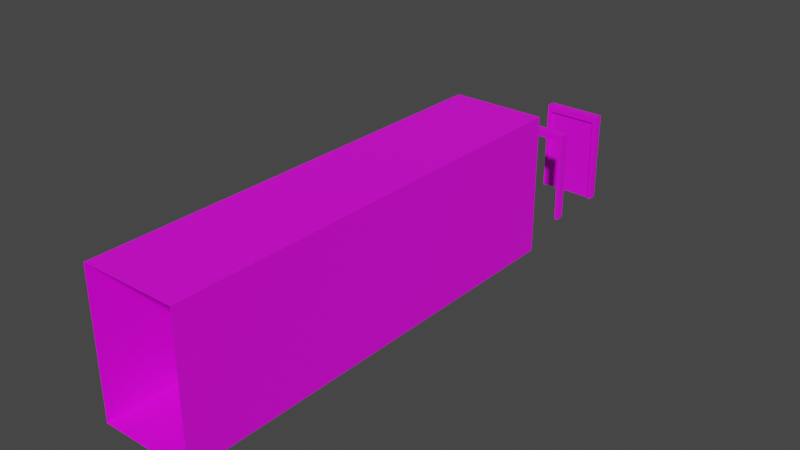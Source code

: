 # Source: unwrappingTests.blend  (saved by Blender 3.5.10; exported with 4.5.12 LTS)
import bpy
from mathutils import Matrix  # noqa: F401  (used for matrix-valued properties, if any)

bpy.ops.wm.read_factory_settings(use_empty=True)
scene = bpy.context.scene
scene.name = 'Scene'

# ---- collections
col_collection = bpy.data.collections.new('Collection'); scene.collection.children.link(col_collection)

# ---- images (referenced by path relative to the original .blend; pixels are not part of the script)
import os
ASSET_DIR = os.environ.get("B2B_ASSET_DIR", "")  # directory of the original .blend (textures are referenced by path, not embedded)
HERE = os.path.dirname(os.path.abspath(__file__))  # packed textures are extracted next to this script under _unpacked/

def load_image(name, relpath, width, height, colorspace="sRGB"):
    """Load a texture the original file referenced (path relative to the .blend, or extracted next to this script)."""
    p = next((c for c in (os.path.join(HERE, relpath), os.path.join(ASSET_DIR, relpath)) if relpath and os.path.exists(c)), "")
    if p:
        img = bpy.data.images.load(p, check_existing=True)
        img.name = name
    else:  # same state as the original file: an image datablock whose file is absent (Cycles renders it pink)
        img = bpy.data.images.new(name, width, height)
        img.source = "FILE"
        img.filepath = "//" + (relpath or name)
    img.colorspace_settings.name = colorspace
    return img
img_mountains_sunset_abstract_minimalism_sky_artwork_219572_wallher = load_image('mountains-sunset-abstract-minimalism-sky-artwork-219572-wallher', 'mountains-sunset-abstract-minimalism-sky-artwork-219572-wallhere.com.jpg', 1024, 1024, 'sRGB')
img_e4f4077f6d1f715a07786ff7692a8d1d_jpg = load_image('e4f4077f6d1f715a07786ff7692a8d1d.jpg', 'e4f4077f6d1f715a07786ff7692a8d1d.jpg', 1024, 1024, 'sRGB')

# ---- materials (node trees are filled in below, after node groups)
mat_material_001 = bpy.data.materials.new('Material.001')
mat_material_001.use_transparent_shadow = False
mat_material_002 = bpy.data.materials.new('Material.002')
mat_material_002.use_transparent_shadow = False
mat_material_003 = bpy.data.materials.new('Material.003')
mat_material_003.use_transparent_shadow = False

# ---- material node trees
mat_material_001.use_nodes = True; mat_material_001.node_tree.nodes.clear()
_N = mat_material_001.node_tree.nodes; _L = mat_material_001.node_tree.links
n0 = _N.new('ShaderNodeBsdfPrincipled'); n0.name = 'Principled BSDF'; n0.location = (10, 300)
n0.distribution = 'GGX'
n0.subsurface_method = 'RANDOM_WALK_SKIN'
n0.inputs[3].default_value = 1.45
n0.inputs[27].default_value = (0.0, 0.0, 0.0, 1.0)
n0.inputs[28].default_value = 1.0
n1 = _N.new('ShaderNodeOutputMaterial'); n1.name = 'Material Output'; n1.location = (300, 300)
n2 = _N.new('ShaderNodeTexImage'); n2.name = 'Image Texture'; n2.location = (-363, 190)
n2.image = img_mountains_sunset_abstract_minimalism_sky_artwork_219572_wallher
_L.new(n0.outputs[0], n1.inputs[0])
_L.new(n2.outputs[0], n0.inputs[0])
n1.is_active_output = True
mat_material_002.use_nodes = True; mat_material_002.node_tree.nodes.clear()
_N = mat_material_002.node_tree.nodes; _L = mat_material_002.node_tree.links
n0 = _N.new('ShaderNodeBsdfPrincipled'); n0.name = 'Principled BSDF'; n0.location = (10, 300)
n0.distribution = 'GGX'
n0.subsurface_method = 'RANDOM_WALK_SKIN'
n0.inputs[3].default_value = 1.45
n0.inputs[27].default_value = (0.0, 0.0, 0.0, 1.0)
n0.inputs[28].default_value = 1.0
n1 = _N.new('ShaderNodeOutputMaterial'); n1.name = 'Material Output'; n1.location = (300, 300)
n2 = _N.new('ShaderNodeTexImage'); n2.name = 'Image Texture'; n2.location = (-363, 190)
n2.image = img_mountains_sunset_abstract_minimalism_sky_artwork_219572_wallher
n2.extension = 'MIRROR'
_L.new(n0.outputs[0], n1.inputs[0])
_L.new(n2.outputs[0], n0.inputs[0])
n1.is_active_output = True
mat_material_003.use_nodes = True; mat_material_003.node_tree.nodes.clear()
_N = mat_material_003.node_tree.nodes; _L = mat_material_003.node_tree.links
n0 = _N.new('ShaderNodeBsdfPrincipled'); n0.name = 'Principled BSDF'; n0.location = (10, 300)
n0.distribution = 'GGX'
n0.subsurface_method = 'RANDOM_WALK_SKIN'
n0.inputs[3].default_value = 1.45
n0.inputs[27].default_value = (0.0, 0.0, 0.0, 1.0)
n0.inputs[28].default_value = 1.0
n1 = _N.new('ShaderNodeOutputMaterial'); n1.name = 'Material Output'; n1.location = (300, 300)
n2 = _N.new('ShaderNodeTexImage'); n2.name = 'Image Texture'; n2.location = (-363, 190)
n2.image = img_e4f4077f6d1f715a07786ff7692a8d1d_jpg
n2.extension = 'MIRROR'
_L.new(n0.outputs[0], n1.inputs[0])
_L.new(n2.outputs[0], n0.inputs[0])
n1.is_active_output = True

# ---- world
world_world = bpy.data.worlds.new('World'); scene.world = world_world
world_world.use_nodes = True; world_world.node_tree.nodes.clear()
_N = world_world.node_tree.nodes; _L = world_world.node_tree.links
n0 = _N.new('ShaderNodeOutputWorld'); n0.name = 'World Output'; n0.location = (300, 300)
n1 = _N.new('ShaderNodeBackground'); n1.name = 'Background'; n1.location = (10, 300)
n1.inputs[0].default_value = (0.05088, 0.05088, 0.05088, 1.0)
_L.new(n1.outputs[0], n0.inputs[0])
n0.is_active_output = True
world_world.color = (0.05088, 0.05088, 0.05088)
world_world.use_sun_shadow = False
world_world.sun_shadow_jitter_overblur = 0.0

# ---- meshes
me_cube_001 = bpy.data.meshes.new('Cube.001')
me_cube_001.from_pydata([(-1.0, 0.8742, -1.0), (-1.0, 0.8742, 1.0), (1.0, 0.8742, 1.0), (1.0, 0.8742, -1.0)], [], [(3, 2, 1, 0)])
_uv = me_cube_001.uv_layers.new(name='UVMap')
_uv.uv.foreach_set('vector', [1.0, 0.0, 1.0, 1.0, 0.0, 1.0, 0.0, 0.0])
me_cube_001.materials.append(mat_material_001)
me_cube_001.update()
me_cube_003 = bpy.data.meshes.new('Cube.003')
me_cube_003.from_pydata([(1.0, -1.0, -1.0), (1.0, -1.0, 1.0), (1.0, 0.8742, 1.0), (1.0, 0.8742, -1.0), (-1.0, -1.0, -1.0), (-1.0, -1.0, 1.0), (-1.0, 0.8742, -1.0), (-1.0, 0.8742, 1.0)], [], [(0, 1, 2, 3), (5, 4, 6, 7)])
_uv = me_cube_003.uv_layers.new(name='UVMap')
_uv.uv.foreach_set('vector', [0.01256, 0.01855, 0.01256, 0.9848, 0.9496, 0.9848, 0.9496, 0.01855, 0.04603, 0.9861, 0.04603, 0.01989, 0.9831, 0.01989, 0.9831, 0.9861])
me_cube_003.materials.append(mat_material_001)
me_cube_003.update()
me_cube_004 = bpy.data.meshes.new('Cube.004')
me_cube_004.from_pydata([(-1.0, -1.0, -1.0), (1.0, -1.0, -1.0), (-1.0, 0.8742, -1.0), (1.0, 0.8742, -1.0)], [], [(0, 1, 3, 2)])
_uv = me_cube_004.uv_layers.new(name='UVMap')
_uv.uv.foreach_set('vector', [-0.07984, 0.07235, -0.07984, -0.04925, 1.052, -0.04925, 1.052, 0.07235])
me_cube_004.materials.append(mat_material_002)
me_cube_004.update()
me_cube_005 = bpy.data.meshes.new('Cube.005')
me_cube_005.from_pydata([(-1.0, -0.9371, 0.0), (1.0, -0.9371, 0.0), (-1.0, 0.9371, 0.0), (1.0, 0.9371, 0.0)], [], [(1, 0, 2, 3)])
_uv = me_cube_005.uv_layers.new(name='UVMap')
_uv.uv.foreach_set('vector', [-0.02374, 1.134, -0.02374, 0.87, 0.997, 0.87, 0.997, 1.134])
me_cube_005.materials.append(mat_material_002)
me_cube_005.update()
me_cube = bpy.data.meshes.new('Cube')
me_cube.from_pydata([(-0.813, -0.09371, -1.0), (-0.854, -0.09371, 0.854), (-0.854, 0.09371, -1.0), (-0.854, 0.09371, 0.854), (0.895, -0.09371, -1.0), (0.854, -0.09371, 0.854), (0.854, 0.09371, -1.0), (0.854, 0.09371, 0.854), (-1.0, -0.09371, -1.0), (-1.0, -0.09371, 1.0), (-1.0, 0.09371, 1.0), (-1.0, 0.09371, -1.0), (1.0, 0.09371, -1.0), (1.0, 0.09371, 1.0), (1.0, -0.09371, 1.0), (1.0, -0.09371, -1.0), (-0.813, -0.0499, -1.0), (-0.854, -0.0499, 0.854), (-0.854, 0.0499, 0.854), (-0.854, 0.0499, -1.0), (0.854, 0.0499, -1.0), (0.854, 0.0499, 0.854), (0.854, -0.0499, 0.854), (0.895, -0.0499, -1.0)], [], [(8, 9, 10, 11), (5, 1, 17, 22), (12, 13, 14, 15), (1, 0, 16, 17), (2, 6, 12, 15, 4, 0, 8, 11), (13, 10, 9, 14), (0, 1, 9, 8), (3, 2, 11, 10), (7, 3, 10, 13), (6, 7, 13, 12), (5, 4, 15, 14), (1, 5, 14, 9), (19, 18, 21, 20), (23, 22, 17, 16), (4, 5, 22, 23), (3, 7, 21, 18), (2, 3, 18, 19), (0, 4, 23, 16), (7, 6, 20, 21), (6, 2, 19, 20)])
_uv = me_cube.uv_layers.new(name='UVMap')
_uv.uv.foreach_set('vector', [0.1249, 0.0, 0.1249, 1.0, 0.06247, 1.0, 0.06247, 0.0, 0.2682, 0.2318, 0.2682, 0.01825, 0.2682, 0.01825, 0.2682, 0.2318, 0.06247, 0.0, 0.06247, 1.0, 0.0, 1.0, 0.0, 4.75e-08, 0.2682, 0.01825, 0.4818, 0.01825, 0.4818, 0.01825, 0.2682, 0.01825, 2.969e-09, 0.927, 5.937e-09, 0.07298, 1.187e-08, 0.0, 0.06247, 0.0, 0.06247, 0.05248, 0.06247, 0.9065, 0.06247, 1.0, 0.0, 1.0, 0.25, 0.5, 0.0, 0.5, 5.96e-08, 0.25, 0.25, 0.25, 0.5, 0.6799, 0.9635, 0.6953, 1.0, 0.75, 0.5, 0.75, 0.4635, 0.05474, 0.0, 0.05474, 3.562e-08, 0.0, 0.5, 1.425e-07, 0.4635, 0.6953, 0.4635, 0.05474, 0.5, 1.425e-07, 0.5, 0.75, 3.384e-07, 0.6953, 0.4635, 0.6953, 0.5, 0.75, 3.384e-07, 0.75, 0.9635, 0.05474, 0.5, 0.03936, 0.5, 0.0, 1.0, 1.781e-07, 0.9635, 0.6953, 0.9635, 0.05474, 1.0, 1.781e-07, 1.0, 0.75, 1.0, 0.0, 1.0, 0.8142, 0.4999, 0.8142, 0.4999, 0.0, 0.4999, 0.0, 0.4999, 0.8144, 4.172e-08, 0.831, 0.0, 0.01659, 0.4818, 0.2318, 0.2682, 0.2318, 0.2682, 0.2318, 0.4818, 0.2318, 0.6876, 0.3423, 0.6876, 0.6577, 0.6822, 0.6577, 0.6822, 0.3423, 0.6876, 0.0, 0.6876, 0.3423, 0.6822, 0.3423, 0.6822, 0.0, 0.0342, 0.0, 0.0342, 1.0, 0.0171, 1.0, 0.0171, 0.0, 0.6876, 0.6577, 0.6876, 1.0, 0.6822, 1.0, 0.6822, 0.6577, 0.0171, 0.0, 0.0171, 1.0, 0.0, 1.0, 8.69e-09, 0.0])
me_cube.materials.append(mat_material_003)
me_cube.update()
me_cube_002 = bpy.data.meshes.new('Cube.002')
me_cube_002.from_pydata([(0.5639, -0.09371, -1.0), (0.5381, -0.09371, 0.854), (0.5381, 0.09371, -1.0), (0.5381, 0.09371, 0.854), (0.63, 0.09371, -1.0), (0.63, 0.09371, 1.0), (0.63, -0.09371, 1.0), (0.63, -0.09371, -1.0), (0.0, 0.09371, 1.0), (0.0, -0.09371, 1.0), (0.0, 0.09371, 0.854), (0.0, -0.09371, 0.854)], [], [(4, 5, 6, 7), (2, 3, 5, 4), (1, 0, 7, 6), (11, 1, 6, 9), (0, 1, 3, 2), (3, 1, 11, 10), (5, 8, 9, 6), (3, 10, 8, 5)])
_uv = me_cube_002.uv_layers.new(name='UVMap')
_uv.uv.foreach_set('vector', [0.03327, 0.9998, 0.03043, 0.0003988, 0.09287, 0.0, 0.0957, 0.9994, 0.00263, 1.0, 0.0, 0.07354, 0.03043, 0.0003988, 0.03327, 0.9998, 0.1237, 0.07275, 0.1177, 0.9993, 0.0957, 0.9994, 0.09287, 0.0, 0.3458, 4.146e-08, 0.3458, 0.2689, 0.2972, 0.3148, 0.2972, 3.118e-08, 0.1177, 0.9993, 0.1237, 0.07275, 0.1861, 0.07356, 0.1808, 1.0, 0.4083, 0.2689, 0.3458, 0.2689, 0.3458, 4.146e-08, 0.4083, 5.293e-08, 0.2348, 0.3148, 0.2348, 1.053e-08, 0.2972, 3.118e-08, 0.2972, 0.3148, 0.1861, 0.2689, 0.1861, 0.0, 0.2348, 1.053e-08, 0.2348, 0.3148])
me_cube_002.materials.append(mat_material_003)
me_cube_002.update()
me_cube_006 = bpy.data.meshes.new('Cube.006')
me_cube_006.from_pydata([(0.895, -0.09371, -1.0), (0.854, -0.09371, 0.854), (0.854, 0.09371, -1.0), (0.854, 0.09371, 0.854), (1.0, 0.09371, -1.0), (1.0, 0.09371, 1.0), (1.0, -0.09371, 1.0), (1.0, -0.09371, -1.0), (0.854, 0.0499, -1.0), (0.854, 0.0499, 0.854), (0.854, -0.0499, 0.854), (0.895, -0.0499, -1.0), (0.0, 0.09371, 1.0), (0.0, -0.09371, 1.0), (0.0, 0.09371, 0.854), (0.0, -0.09371, 0.854), (0.0, 0.0499, -1.0), (0.0, 0.0499, 0.854), (0.0, -0.0499, -1.0), (0.0, -0.0499, 0.854)], [], [(4, 5, 6, 7), (2, 3, 5, 4), (1, 0, 7, 6), (15, 1, 6, 13), (16, 17, 9, 8), (0, 1, 10, 11), (14, 3, 9, 17), (3, 2, 8, 9), (11, 10, 19, 18), (1, 15, 19, 10), (5, 12, 13, 6), (3, 14, 12, 5)])
_uv = me_cube_006.uv_layers.new(name='UVMap')
_uv.uv.foreach_set('vector', [0.4595, 0.7274, 0.4595, 0.0, 0.5049, 0.0, 0.5049, 0.7274, 0.4241, 0.7274, 0.4241, 0.05309, 0.4595, 0.0, 0.4595, 0.7274, 0.5403, 0.05309, 0.5304, 0.7274, 0.5049, 0.7274, 0.5049, 0.0, 0.5403, 0.3637, 0.5403, 0.05309, 0.5757, 0.0, 0.5757, 0.3637, 0.4241, 6.986e-08, 0.4241, 0.6743, 0.217, 0.6743, 0.217, 0.0, 0.6565, 0.6745, 0.6565, 0.0, 0.6672, 0.0, 0.6672, 0.6745, 0.6459, 0.3637, 0.6459, 0.6743, 0.6353, 0.6743, 0.6353, 0.3637, 0.6672, 0.9849, 0.6672, 0.3106, 0.6778, 0.3106, 0.6778, 0.9849, 0.0, 0.6743, 0.009946, 0.0, 0.217, 1.048e-07, 0.217, 0.6743, 0.6459, 0.6743, 0.6459, 0.3637, 0.6565, 0.3637, 0.6565, 0.6743, 0.6212, 0.0, 0.6212, 0.3637, 0.5757, 0.3637, 0.5757, 0.0, 0.6565, 0.05309, 0.6565, 0.3637, 0.6212, 0.3637, 0.6212, 0.0])
me_cube_006.materials.append(mat_material_003)
me_cube_006.update()

# ---- objects
ob_cube = bpy.data.objects.new('Cube', me_cube_001)
ob_cube_002 = bpy.data.objects.new('Cube.002', me_cube_003)
ob_cube_003 = bpy.data.objects.new('Cube.003', me_cube_004)
ob_cube_004 = bpy.data.objects.new('Cube.004', me_cube_005)
ob_cube_001 = bpy.data.objects.new('Cube.001', me_cube)
ob_cube_005 = bpy.data.objects.new('Cube.005', me_cube_002)
ob_cube_006 = bpy.data.objects.new('Cube.006', me_cube_006)

# ---- transforms, parenting, visibility, modifiers, constraints
ob_cube.location = (0.0, 0.0, 1.116)
ob_cube.scale = (1.0, 5.0, 1.5)
ob_cube_002.location = (0.0, 0.0, 1.116)
ob_cube_002.scale = (1.0, 5.0, 1.5)
ob_cube_003.location = (0.0, 0.0, 1.116)
ob_cube_003.scale = (1.0, 5.0, 1.5)
ob_cube_004.location = (0.0, -0.3146, 2.616)
ob_cube_004.scale = (1.0, 5.0, 1.5)
ob_cube_001.location = (0.0, 4.292, 0.6068)
ob_cube_001.scale = (0.63, 1.0, 1.0)
ob_cube_005.location = (0.0, 6.033, 0.6068)
_m = ob_cube_005.modifiers.new('Mirror', 'MIRROR')
_m.use_clip = True
ob_cube_006.location = (0.0, 7.413, 0.6068)
ob_cube_006.scale = (0.63, 1.0, 1.0)
_m = ob_cube_006.modifiers.new('Mirror', 'MIRROR')
_m.use_clip = True

# ---- collection membership
col_collection.objects.link(ob_cube)
col_collection.objects.link(ob_cube_002)
col_collection.objects.link(ob_cube_003)
col_collection.objects.link(ob_cube_004)
col_collection.objects.link(ob_cube_001)
col_collection.objects.link(ob_cube_005)
col_collection.objects.link(ob_cube_006)

# ---- scene / render settings (as saved in the file)
scene.frame_start = 1; scene.frame_end = 250; scene.frame_set(1)
scene.render.engine = 'BLENDER_EEVEE_NEXT'
scene.cycles.sampling_pattern = 'TABULATED_SOBOL'
scene.view_settings.view_transform = 'Filmic'
bpy.context.view_layer.update()

# ---- added for rendering (the .blend has no active camera and no usable light): camera, sun
cam_auto = bpy.data.cameras.new('AutoCamera')
cam_auto.lens = 50.0
cam_auto.sensor_width = 36.0
cam_auto.clip_end = 1000.0
ob_auto_camera = bpy.data.objects.new('AutoCamera', cam_auto)
scene.collection.objects.link(ob_auto_camera)
ob_auto_camera.location = (12.045, -13.2005, 10.7476)
ob_auto_camera.rotation_euler = (1.09748, -7.21219e-08, 0.694738)
scene.camera = ob_auto_camera
light_auto_sun = bpy.data.lights.new('AutoSun', 'SUN')
light_auto_sun.energy = 3.0
light_auto_sun.angle = 0.0523599
ob_auto_sun = bpy.data.objects.new('AutoSun', light_auto_sun)
scene.collection.objects.link(ob_auto_sun)
ob_auto_sun.rotation_euler = (0.872665, 0.174533, 0.523599)
bpy.context.view_layer.update()
